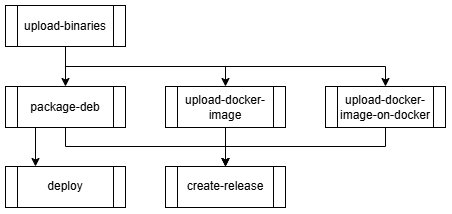

The diagram above was exported from draw.io. Its source (the exported page's mxGraphModel, read from the mxfile embedded in the PNG):
<mxGraphModel dx="918" dy="542" grid="1" gridSize="10" guides="1" tooltips="1" connect="1" arrows="1" fold="1" page="1" pageScale="1" pageWidth="827" pageHeight="1169" math="0" shadow="0">
  <root>
    <mxCell id="0" />
    <mxCell id="1" parent="0" />
    <mxCell id="WL7AvXimsODk2WXe0yDK-8" style="edgeStyle=orthogonalEdgeStyle;rounded=0;orthogonalLoop=1;jettySize=auto;html=1;entryX=0.5;entryY=0;entryDx=0;entryDy=0;" edge="1" parent="1" source="WL7AvXimsODk2WXe0yDK-1" target="WL7AvXimsODk2WXe0yDK-2">
      <mxGeometry relative="1" as="geometry" />
    </mxCell>
    <mxCell id="WL7AvXimsODk2WXe0yDK-9" style="edgeStyle=orthogonalEdgeStyle;rounded=0;orthogonalLoop=1;jettySize=auto;html=1;entryX=0.5;entryY=0;entryDx=0;entryDy=0;" edge="1" parent="1" source="WL7AvXimsODk2WXe0yDK-1" target="WL7AvXimsODk2WXe0yDK-3">
      <mxGeometry relative="1" as="geometry">
        <Array as="points">
          <mxPoint x="100" y="100" />
          <mxPoint x="260" y="100" />
        </Array>
      </mxGeometry>
    </mxCell>
    <mxCell id="WL7AvXimsODk2WXe0yDK-10" style="edgeStyle=orthogonalEdgeStyle;rounded=0;orthogonalLoop=1;jettySize=auto;html=1;entryX=0.5;entryY=0;entryDx=0;entryDy=0;" edge="1" parent="1" source="WL7AvXimsODk2WXe0yDK-1" target="WL7AvXimsODk2WXe0yDK-4">
      <mxGeometry relative="1" as="geometry">
        <Array as="points">
          <mxPoint x="100" y="100" />
          <mxPoint x="420" y="100" />
        </Array>
      </mxGeometry>
    </mxCell>
    <mxCell id="WL7AvXimsODk2WXe0yDK-1" value="upload-binaries" style="shape=process;whiteSpace=wrap;html=1;backgroundOutline=1;" vertex="1" parent="1">
      <mxGeometry x="40" y="39" width="120" height="41" as="geometry" />
    </mxCell>
    <mxCell id="WL7AvXimsODk2WXe0yDK-11" style="edgeStyle=orthogonalEdgeStyle;rounded=0;orthogonalLoop=1;jettySize=auto;html=1;entryX=0.5;entryY=0;entryDx=0;entryDy=0;" edge="1" parent="1" source="WL7AvXimsODk2WXe0yDK-2" target="WL7AvXimsODk2WXe0yDK-7">
      <mxGeometry relative="1" as="geometry">
        <Array as="points">
          <mxPoint x="100" y="180" />
          <mxPoint x="260" y="180" />
        </Array>
      </mxGeometry>
    </mxCell>
    <mxCell id="WL7AvXimsODk2WXe0yDK-14" style="edgeStyle=orthogonalEdgeStyle;rounded=0;orthogonalLoop=1;jettySize=auto;html=1;entryX=0.25;entryY=0;entryDx=0;entryDy=0;exitX=0.25;exitY=1;exitDx=0;exitDy=0;" edge="1" parent="1" source="WL7AvXimsODk2WXe0yDK-2" target="WL7AvXimsODk2WXe0yDK-6">
      <mxGeometry relative="1" as="geometry" />
    </mxCell>
    <mxCell id="WL7AvXimsODk2WXe0yDK-2" value="package-deb" style="shape=process;whiteSpace=wrap;html=1;backgroundOutline=1;" vertex="1" parent="1">
      <mxGeometry x="40" y="120" width="120" height="41" as="geometry" />
    </mxCell>
    <mxCell id="WL7AvXimsODk2WXe0yDK-13" style="edgeStyle=orthogonalEdgeStyle;rounded=0;orthogonalLoop=1;jettySize=auto;html=1;entryX=0.5;entryY=0;entryDx=0;entryDy=0;" edge="1" parent="1" source="WL7AvXimsODk2WXe0yDK-3" target="WL7AvXimsODk2WXe0yDK-7">
      <mxGeometry relative="1" as="geometry" />
    </mxCell>
    <mxCell id="WL7AvXimsODk2WXe0yDK-3" value="upload-docker-image" style="shape=process;whiteSpace=wrap;html=1;backgroundOutline=1;" vertex="1" parent="1">
      <mxGeometry x="200" y="120" width="120" height="41" as="geometry" />
    </mxCell>
    <mxCell id="WL7AvXimsODk2WXe0yDK-12" style="edgeStyle=orthogonalEdgeStyle;rounded=0;orthogonalLoop=1;jettySize=auto;html=1;entryX=0.5;entryY=0;entryDx=0;entryDy=0;" edge="1" parent="1" source="WL7AvXimsODk2WXe0yDK-4" target="WL7AvXimsODk2WXe0yDK-7">
      <mxGeometry relative="1" as="geometry">
        <Array as="points">
          <mxPoint x="420" y="180" />
          <mxPoint x="260" y="180" />
        </Array>
      </mxGeometry>
    </mxCell>
    <mxCell id="WL7AvXimsODk2WXe0yDK-4" value="upload-docker-image-on-docker" style="shape=process;whiteSpace=wrap;html=1;backgroundOutline=1;" vertex="1" parent="1">
      <mxGeometry x="360" y="120" width="120" height="41" as="geometry" />
    </mxCell>
    <mxCell id="WL7AvXimsODk2WXe0yDK-6" value="deploy" style="shape=process;whiteSpace=wrap;html=1;backgroundOutline=1;" vertex="1" parent="1">
      <mxGeometry x="40" y="200" width="120" height="41" as="geometry" />
    </mxCell>
    <mxCell id="WL7AvXimsODk2WXe0yDK-7" value="create-release" style="shape=process;whiteSpace=wrap;html=1;backgroundOutline=1;" vertex="1" parent="1">
      <mxGeometry x="200" y="200" width="120" height="41" as="geometry" />
    </mxCell>
  </root>
</mxGraphModel>